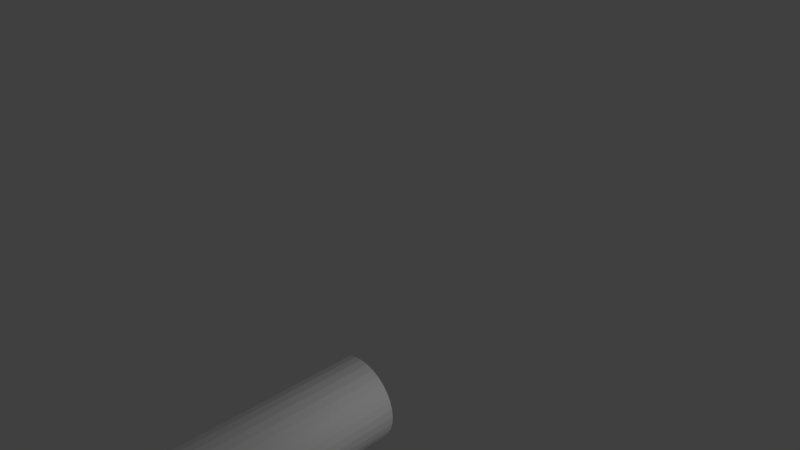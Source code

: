 # Source: poteau1.blend  (saved by Blender 2.69.0; exported with 4.5.12 LTS)
import bpy
from mathutils import Matrix  # noqa: F401  (used for matrix-valued properties, if any)

bpy.ops.wm.read_factory_settings(use_empty=True)
scene = bpy.context.scene
scene.name = 'Scene'

# ---- collections
col_collection_1 = bpy.data.collections.new('Collection 1'); scene.collection.children.link(col_collection_1)

# ---- materials (node trees are filled in below, after node groups)
mat_material = bpy.data.materials.new('Material')
mat_material.alpha_threshold = 0.0
mat_material.use_transparent_shadow = False
mat_material.diffuse_color = (1.0, 1.0, 1.0, 1.0)
mat_material.roughness = 0.5
mat_material.line_color = (0.0, 0.0, 0.0, 1.0)

# ---- material node trees

# ---- world
world_world = bpy.data.worlds.new('World'); scene.world = world_world
world_world.color = (0.05088, 0.05088, 0.05088)
world_world.use_sun_shadow = False
world_world.sun_shadow_jitter_overblur = 0.0
world_world.cycles.sampling_method = 'MANUAL'
world_world.cycles.sample_map_resolution = 256

# ---- cameras
cam_camera = bpy.data.cameras.new('Camera')
cam_camera.clip_end = 100.0
cam_camera.lens = 35.0
cam_camera.sensor_width = 32.0
cam_camera.sensor_height = 18.0
cam_camera.ortho_scale = 7.314
cam_camera.dof.focus_distance = 0.0
cam_camera.dof.aperture_fstop = 128.0

# ---- lights
light_lamp = bpy.data.lights.new('Lamp', 'POINT')
light_lamp.transmission_factor = 0.0
light_lamp.cutoff_distance = 30.0
light_lamp.energy = 100.0
light_lamp.shadow_buffer_clip_start = 1.001
light_lamp.shadow_soft_size = 0.1
light_lamp.shadow_maximum_resolution = 0.006
light_lamp.use_absolute_resolution = True
light_lamp.cycles.use_multiple_importance_sampling = False

# ---- meshes
me_cylinder = bpy.data.meshes.new('Cylinder')
me_cylinder.from_pydata([(0.0, 1.0, -1.0), (0.0, 1.0, 1.0), (0.1951, 0.9808, -1.0), (0.1951, 0.9808, 1.0), (0.3827, 0.9239, -1.0), (0.3827, 0.9239, 1.0), (0.5556, 0.8315, -1.0), (0.5556, 0.8315, 1.0), (0.7071, 0.7071, -1.0), (0.7071, 0.7071, 1.0), (0.8315, 0.5556, -1.0), (0.8315, 0.5556, 1.0), (0.9239, 0.3827, -1.0), (0.9239, 0.3827, 1.0), (0.9808, 0.1951, -1.0), (0.9808, 0.1951, 1.0), (1.0, 7.55e-08, -1.0), (1.0, 7.55e-08, 1.0), (0.9808, -0.1951, -1.0), (0.9808, -0.1951, 1.0), (0.9239, -0.3827, -1.0), (0.9239, -0.3827, 1.0), (0.8315, -0.5556, -1.0), (0.8315, -0.5556, 1.0), (0.7071, -0.7071, -1.0), (0.7071, -0.7071, 1.0), (0.5556, -0.8315, -1.0), (0.5556, -0.8315, 1.0), (0.3827, -0.9239, -1.0), (0.3827, -0.9239, 1.0), (0.1951, -0.9808, -1.0), (0.1951, -0.9808, 1.0), (-3.258e-07, -1.0, -1.0), (-3.258e-07, -1.0, 1.0), (-0.1951, -0.9808, -1.0), (-0.1951, -0.9808, 1.0), (-0.3827, -0.9239, -1.0), (-0.3827, -0.9239, 1.0), (-0.5556, -0.8315, -1.0), (-0.5556, -0.8315, 1.0), (-0.7071, -0.7071, -1.0), (-0.7071, -0.7071, 1.0), (-0.8315, -0.5556, -1.0), (-0.8315, -0.5556, 1.0), (-0.9239, -0.3827, -1.0), (-0.9239, -0.3827, 1.0), (-0.9808, -0.1951, -1.0), (-0.9808, -0.1951, 1.0), (-1.0, 9.656e-07, -1.0), (-1.0, 9.656e-07, 1.0), (-0.9808, 0.1951, -1.0), (-0.9808, 0.1951, 1.0), (-0.9239, 0.3827, -1.0), (-0.9239, 0.3827, 1.0), (-0.8315, 0.5556, -1.0), (-0.8315, 0.5556, 1.0), (-0.7071, 0.7071, -1.0), (-0.7071, 0.7071, 1.0), (-0.5556, 0.8315, -1.0), (-0.5556, 0.8315, 1.0), (-0.3827, 0.9239, -1.0), (-0.3827, 0.9239, 1.0), (-0.1951, 0.9808, -1.0), (-0.1951, 0.9808, 1.0)], [], [(0, 1, 3, 2), (2, 3, 5, 4), (4, 5, 7, 6), (6, 7, 9, 8), (8, 9, 11, 10), (10, 11, 13, 12), (12, 13, 15, 14), (14, 15, 17, 16), (16, 17, 19, 18), (18, 19, 21, 20), (20, 21, 23, 22), (22, 23, 25, 24), (24, 25, 27, 26), (26, 27, 29, 28), (28, 29, 31, 30), (30, 31, 33, 32), (32, 33, 35, 34), (34, 35, 37, 36), (36, 37, 39, 38), (38, 39, 41, 40), (40, 41, 43, 42), (42, 43, 45, 44), (44, 45, 47, 46), (46, 47, 49, 48), (48, 49, 51, 50), (50, 51, 53, 52), (52, 53, 55, 54), (54, 55, 57, 56), (56, 57, 59, 58), (58, 59, 61, 60), (3, 1, 63, 61, 59, 57, 55, 53, 51, 49, 47, 45, 43, 41, 39, 37, 35, 33, 31, 29, 27, 25, 23, 21, 19, 17, 15, 13, 11, 9, 7, 5), (62, 63, 1, 0), (60, 61, 63, 62), (0, 2, 4, 6, 8, 10, 12, 14, 16, 18, 20, 22, 24, 26, 28, 30, 32, 34, 36, 38, 40, 42, 44, 46, 48, 50, 52, 54, 56, 58, 60, 62)])
me_cylinder.materials.append(mat_material)
me_cylinder.use_remesh_preserve_volume = False
me_cylinder.use_remesh_preserve_attributes = False
me_cylinder.use_mirror_vertex_groups = False
me_cylinder.update()

# ---- objects
ob_cylinder = bpy.data.objects.new('Cylinder', me_cylinder)
ob_lamp = bpy.data.objects.new('Lamp', light_lamp)
ob_camera = bpy.data.objects.new('Camera', cam_camera)

# ---- transforms, parenting, visibility, modifiers, constraints
ob_cylinder.location = (0.0, -6.0, 0.0)
ob_cylinder.rotation_euler = (1.571, 0.0, 0.0)
ob_cylinder.scale = (1.0, 1.0, 4.0)
ob_cylinder.lineart.crease_threshold = 0.0
ob_lamp.location = (4.53, -2.094, 3.439)
ob_lamp.rotation_euler = (0.6503, 0.05522, 1.866)
ob_lamp.lock_rotations_4d = False
ob_lamp.empty_display_type = 'ARROWS'
ob_lamp.color = (0.0, 0.0, 0.0, 0.0)
ob_lamp.lineart.crease_threshold = 0.0
ob_camera.location = (12.24, -12.2, 12.22)
ob_camera.rotation_euler = (1.109, 0.01082, 0.8149)
ob_camera.lock_rotations_4d = False
ob_camera.empty_display_type = 'ARROWS'
ob_camera.color = (0.0, 0.0, 0.0, 0.0)
ob_camera.display_type = 'WIRE'
ob_camera.lineart.crease_threshold = 0.0

# ---- collection membership
col_collection_1.objects.link(ob_cylinder)
col_collection_1.objects.link(ob_lamp)
col_collection_1.objects.link(ob_camera)

# ---- scene / render settings (as saved in the file)
scene.camera = ob_camera
scene.frame_start = 1; scene.frame_end = 250; scene.frame_set(1)
scene.render.engine = 'BLENDER_EEVEE_NEXT'
scene.render.resolution_percentage = 50
scene.render.dither_intensity = 0.0
scene.cycles.use_denoising = False
scene.cycles.samples = 10
scene.cycles.sampling_pattern = 'TABULATED_SOBOL'
scene.cycles.light_sampling_threshold = 0.0
scene.cycles.use_adaptive_sampling = False
scene.cycles.use_light_tree = False
scene.cycles.blur_glossy = 0.0
scene.cycles.volume_bounces = 1
scene.cycles.pixel_filter_type = 'GAUSSIAN'
scene.cycles.sample_clamp_indirect = 0.0
scene.view_settings.view_transform = 'Standard'
bpy.context.view_layer.update()
